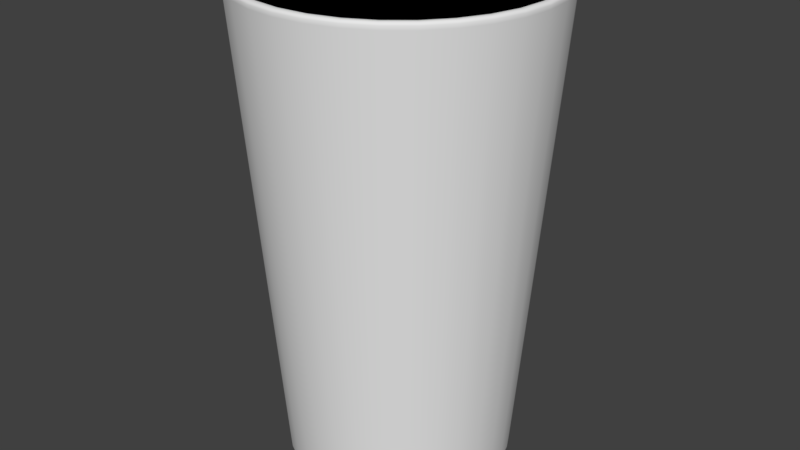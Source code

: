# Source: TallGlass.blend  (saved by Blender 2.79.0; exported with 4.5.12 LTS)
import bpy
from mathutils import Matrix  # noqa: F401  (used for matrix-valued properties, if any)

bpy.ops.wm.read_factory_settings(use_empty=True)
scene = bpy.context.scene
scene.name = 'Scene'

# ---- collections
col_collection_1 = bpy.data.collections.new('Collection 1'); scene.collection.children.link(col_collection_1)

# ---- materials (node trees are filled in below, after node groups)
mat_material = bpy.data.materials.new('Material')
mat_material.alpha_threshold = 0.0
mat_material.use_transparent_shadow = False
mat_material.roughness = 0.5
mat_material.line_color = (0.0, 0.0, 0.0, 1.0)
mat_mi_liquid = bpy.data.materials.new('MI_Liquid')
mat_mi_liquid.alpha_threshold = 0.0
mat_mi_liquid.use_transparent_shadow = False
mat_mi_liquid.diffuse_color = (0.533, 0.9149, 1.0, 1.0)
mat_mi_liquid.roughness = 0.5

# ---- material node trees

# ---- world
world_world = bpy.data.worlds.new('World'); scene.world = world_world
world_world.color = (0.05088, 0.05088, 0.05088)
world_world.use_sun_shadow = False
world_world.sun_shadow_jitter_overblur = 0.0
world_world.cycles.sampling_method = 'MANUAL'

# ---- meshes
me_cylinder_002 = bpy.data.meshes.new('Cylinder.002')
me_cylinder_002.from_pydata([(4.191, 0.8337, 14.38), (-3.022, -3.022, 14.38), (-2.953e-09, 4.274, 14.38), (3.948, 1.635, 14.38), (-2.374, -3.553, 14.38), (-0.8337, 4.191, 14.38), (3.553, 2.374, 14.38), (-1.635, -3.948, 14.38), (3.022, 3.022, 14.38), (-0.8337, -4.191, 14.38), (-1.635, 3.948, 14.38), (2.374, 3.553, 14.38), (-1.395e-06, -4.274, 14.38), (-2.374, 3.553, 14.38), (1.635, 3.948, 14.38), (0.8337, -4.191, 14.38), (-3.022, 3.022, 14.38), (0.8337, 4.191, 14.38), (1.635, -3.948, 14.38), (-3.553, 2.374, 14.38), (2.374, -3.553, 14.38), (-3.948, 1.635, 14.38), (3.022, -3.022, 14.38), (-4.191, 0.8337, 14.38), (3.553, -2.374, 14.38), (-4.274, 4.127e-06, 14.38), (3.948, -1.635, 14.38), (-4.191, -0.8337, 14.38), (4.191, -0.8337, 14.38), (-3.948, -1.635, 14.38), (4.274, 3.226e-07, 14.38), (-3.553, -2.374, 14.38), (0.0, 0.0, 14.38)], [], [(8, 11, 32), (22, 24, 32), (9, 12, 32), (23, 25, 32), (10, 13, 32), (24, 26, 32), (11, 14, 32), (25, 27, 32), (12, 15, 32), (26, 28, 32), (13, 16, 32), (0, 3, 32), (27, 29, 32), (14, 17, 32), (1, 4, 32), (28, 30, 32), (15, 18, 32), (2, 5, 32), (29, 31, 32), (16, 19, 32), (3, 6, 32), (30, 0, 32), (17, 2, 32), (4, 7, 32), (31, 1, 32), (18, 20, 32), (6, 8, 32), (19, 21, 32), (7, 9, 32), (20, 22, 32), (5, 10, 32), (21, 23, 32)])
me_cylinder_002.polygons.foreach_set('use_smooth', [True] * 32)
me_cylinder_002.materials.append(mat_material)
me_cylinder_002.use_remesh_preserve_volume = False
me_cylinder_002.use_remesh_preserve_attributes = False
me_cylinder_002.use_mirror_vertex_groups = False
me_cylinder_002.update()
me_cylinder_001 = bpy.data.meshes.new('Cylinder.001')
me_cylinder_001.from_pydata([(-2.805e-07, 3.087, 1.253), (-0.6022, 3.027, 1.253), (-1.181, 2.852, 1.253), (-1.715, 2.566, 1.253), (-2.183, 2.183, 1.253), (-2.566, 1.715, 1.253), (-2.852, 1.181, 1.253), (-3.027, 0.6022, 1.253), (-3.087, 2.98e-06, 1.253), (-3.027, -0.6022, 1.253), (-2.852, -1.181, 1.253), (-2.566, -1.715, 1.253), (-2.183, -2.183, 1.253), (-1.715, -2.566, 1.253), (-1.181, -2.852, 1.253), (-0.6022, -3.027, 1.253), (-1.286e-06, -3.087, 1.253), (0.6022, -3.027, 1.253), (1.181, -2.852, 1.253), (1.715, -2.566, 1.253), (2.183, -2.183, 1.253), (2.566, -1.715, 1.253), (2.852, -1.181, 1.253), (3.027, -0.6022, 1.253), (3.087, 2.33e-07, 1.253), (3.027, 0.6022, 1.253), (2.852, 1.181, 1.253), (2.566, 1.715, 1.253), (2.183, 2.183, 1.253), (1.715, 2.566, 1.253), (1.181, 2.852, 1.253), (0.6022, 3.027, 1.253), (3.25, 1.346, 4.331), (-2.706e-07, 2.905, 1.049), (-0.5666, 2.849, 1.049), (-1.112, 2.683, 1.049), (-1.614, 2.415, 1.049), (-2.054, 2.054, 1.049), (-2.415, 1.614, 1.049), (-2.683, 1.112, 1.049), (-2.849, 0.5666, 1.049), (-2.905, 2.805e-06, 1.049), (-2.849, -0.5666, 1.049), (-2.683, -1.112, 1.049), (-2.415, -1.614, 1.049), (-2.054, -2.054, 1.049), (-1.614, -2.415, 1.049), (-1.112, -2.683, 1.049), (-0.5666, -2.849, 1.049), (-1.217e-06, -2.905, 1.049), (0.5666, -2.849, 1.049), (1.112, -2.683, 1.049), (1.614, -2.415, 1.049), (2.054, -2.054, 1.049), (2.415, -1.614, 1.049), (2.683, -1.112, 1.049), (2.849, -0.5666, 1.049), (2.905, 2.193e-07, 1.049), (2.849, 0.5666, 1.049), (2.683, 1.112, 1.049), (2.415, 1.614, 1.049), (2.054, 2.054, 1.049), (1.614, 2.415, 1.049), (1.112, 2.683, 1.049), (0.5666, 2.849, 1.049), (3.45, 0.6862, 4.331), (-1.954, -2.925, 4.331), (-2.487, -2.487, 4.331), (-0.6862, 3.45, 4.331), (-2.188e-07, 3.517, 4.331), (2.925, 1.954, 4.331), (-1.346, -3.25, 4.331), (2.487, 2.487, 4.331), (-0.6862, -3.45, 4.331), (-1.346, 3.25, 4.331), (1.954, 2.925, 4.331), (-1.365e-06, -3.517, 4.331), (-1.954, 2.925, 4.331), (1.346, 3.25, 4.331), (0.6862, -3.45, 4.331), (-2.487, 2.487, 4.331), (0.6862, 3.45, 4.331), (1.346, -3.25, 4.331), (-2.925, 1.954, 4.331), (1.954, -2.925, 4.331), (-3.25, 1.346, 4.331), (2.487, -2.487, 4.331), (-3.45, 0.6862, 4.331), (2.925, -1.954, 4.331), (-3.517, 3.396e-06, 4.331), (3.25, -1.346, 4.331), (-3.45, -0.6862, 4.331), (3.45, -0.6862, 4.331), (-3.25, -1.346, 4.331), (3.517, 2.655e-07, 4.331), (-2.925, -1.954, 4.331), (4.191, 0.8337, 14.38), (-3.022, -3.022, 14.38), (-2.953e-09, 4.274, 14.38), (3.948, 1.635, 14.38), (-2.374, -3.553, 14.38), (-0.8337, 4.191, 14.38), (3.553, 2.374, 14.38), (-1.635, -3.948, 14.38), (3.022, 3.022, 14.38), (-0.8337, -4.191, 14.38), (-1.635, 3.948, 14.38), (2.374, 3.553, 14.38), (-1.395e-06, -4.274, 14.38), (-2.374, 3.553, 14.38), (1.635, 3.948, 14.38), (0.8337, -4.191, 14.38), (-3.022, 3.022, 14.38), (0.8337, 4.191, 14.38), (1.635, -3.948, 14.38), (-3.553, 2.374, 14.38), (2.374, -3.553, 14.38), (-3.948, 1.635, 14.38), (3.022, -3.022, 14.38), (-4.191, 0.8337, 14.38), (3.553, -2.374, 14.38), (-4.274, 4.127e-06, 14.38), (3.948, -1.635, 14.38), (-4.191, -0.8337, 14.38), (4.191, -0.8337, 14.38), (-3.948, -1.635, 14.38), (4.274, 3.226e-07, 14.38), (-3.553, -2.374, 14.38), (3.941, 1.632, 14.29), (-2.37, -3.547, 14.29), (-0.8322, 4.184, 14.29), (3.547, 2.37, 14.29), (-1.632, -3.941, 14.29), (3.016, 3.016, 14.29), (-0.8322, -4.184, 14.29), (-1.632, 3.941, 14.29), (2.37, 3.547, 14.29), (-1.395e-06, -4.266, 14.29), (-2.37, 3.547, 14.29), (1.632, 3.941, 14.29), (0.8322, -4.184, 14.29), (-3.016, 3.016, 14.29), (0.8322, 4.184, 14.29), (1.632, -3.941, 14.29), (-3.547, 2.37, 14.29), (2.37, -3.547, 14.29), (-3.941, 1.632, 14.29), (3.016, -3.016, 14.29), (-4.184, 0.8322, 14.29), (3.547, -2.37, 14.29), (-4.266, 4.119e-06, 14.29), (3.941, -1.632, 14.29), (-4.184, -0.8322, 14.29), (4.184, -0.8322, 14.29), (-3.941, -1.632, 14.29), (4.266, 3.221e-07, 14.29), (-3.547, -2.37, 14.29), (4.184, 0.8322, 14.29), (-3.016, -3.016, 14.29), (-4.929e-09, 4.266, 14.29), (2.865, 1.187, 1.376), (-1.723, -2.578, 1.376), (-0.6049, 3.041, 1.376), (2.578, 1.723, 1.376), (-1.187, -2.865, 1.376), (2.193, 2.193, 1.376), (-0.6049, -3.041, 1.376), (-1.187, 2.865, 1.376), (1.723, 2.578, 1.376), (-1.288e-06, -3.101, 1.376), (-1.723, 2.578, 1.376), (1.187, 2.865, 1.376), (0.6049, -3.041, 1.376), (-2.193, 2.193, 1.376), (0.6049, 3.041, 1.376), (1.187, -2.865, 1.376), (-2.578, 1.723, 1.376), (1.723, -2.578, 1.376), (-2.865, 1.187, 1.376), (2.193, -2.193, 1.376), (-3.041, 0.6049, 1.376), (2.578, -1.723, 1.376), (-3.101, 2.994e-06, 1.376), (2.865, -1.187, 1.376), (-3.041, -0.6049, 1.376), (3.041, -0.6049, 1.376), (-2.865, -1.187, 1.376), (3.101, 2.341e-07, 1.376), (-2.578, -1.723, 1.376), (3.041, 0.6049, 1.376), (-2.193, -2.193, 1.376), (-2.78e-07, 3.101, 1.376), (-2.692e-07, 2.773, 1.045), (-0.5409, 2.719, 1.045), (-1.061, 2.562, 1.045), (-1.54, 2.305, 1.045), (-1.961, 1.961, 1.045), (-2.305, 1.54, 1.045), (-2.562, 1.061, 1.045), (-2.719, 0.5409, 1.045), (-2.773, 2.677e-06, 1.045), (-2.719, -0.5409, 1.045), (-2.562, -1.061, 1.045), (-2.305, -1.54, 1.045), (-1.961, -1.961, 1.045), (-1.54, -2.305, 1.045), (-1.061, -2.562, 1.045), (-0.5409, -2.719, 1.045), (-1.173e-06, -2.773, 1.045), (0.5409, -2.719, 1.045), (1.061, -2.562, 1.045), (1.54, -2.305, 1.045), (1.961, -1.961, 1.045), (2.305, -1.54, 1.045), (2.562, -1.061, 1.045), (2.719, -0.5409, 1.045), (2.773, 2.093e-07, 1.045), (2.719, 0.5409, 1.045), (2.562, 1.061, 1.045), (2.305, 1.54, 1.045), (1.961, 1.961, 1.045), (1.54, 2.305, 1.045), (1.061, 2.562, 1.045), (0.5409, 2.719, 1.045), (-2.02e-07, 0.0, 0.8593), (0.0, 0.0, 14.38)], [], [(189, 25, 26, 160), (8, 41, 42, 9), (190, 12, 13, 161), (191, 0, 1, 162), (160, 26, 27, 163), (161, 13, 14, 164), (163, 27, 28, 165), (164, 14, 15, 166), (162, 1, 2, 167), (165, 28, 29, 168), (166, 15, 16, 169), (167, 2, 3, 170), (168, 29, 30, 171), (169, 16, 17, 172), (170, 3, 4, 173), (171, 30, 31, 174), (172, 17, 18, 175), (173, 4, 5, 176), (174, 31, 0, 191), (175, 18, 19, 177), (176, 5, 6, 178), (177, 19, 20, 179), (178, 6, 7, 180), (179, 20, 21, 181), (180, 7, 8, 182), (181, 21, 22, 183), (182, 8, 9, 184), (183, 22, 23, 185), (184, 9, 10, 186), (185, 23, 24, 187), (186, 10, 11, 188), (187, 24, 25, 189), (188, 11, 12, 190), (21, 54, 55, 22), (7, 40, 41, 8), (20, 53, 54, 21), (6, 39, 40, 7), (19, 52, 53, 20), (5, 38, 39, 6), (18, 51, 52, 19), (31, 64, 33, 0), (4, 37, 38, 5), (17, 50, 51, 18), (30, 63, 64, 31), (3, 36, 37, 4), (16, 49, 50, 17), (29, 62, 63, 30), (2, 35, 36, 3), (15, 48, 49, 16), (28, 61, 62, 29), (1, 34, 35, 2), (14, 47, 48, 15), (27, 60, 61, 28), (0, 33, 34, 1), (13, 46, 47, 14), (26, 59, 60, 27), (12, 45, 46, 13), (25, 58, 59, 26), (11, 44, 45, 12), (24, 57, 58, 25), (10, 43, 44, 11), (23, 56, 57, 24), (9, 42, 43, 10), (22, 55, 56, 23), (45, 204, 205, 46), (58, 217, 218, 59), (44, 203, 204, 45), (57, 216, 217, 58), (43, 202, 203, 44), (56, 215, 216, 57), (42, 201, 202, 43), (55, 214, 215, 56), (41, 200, 201, 42), (54, 213, 214, 55), (40, 199, 200, 41), (53, 212, 213, 54), (39, 198, 199, 40), (52, 211, 212, 53), (38, 197, 198, 39), (51, 210, 211, 52), (64, 223, 192, 33), (37, 196, 197, 38), (50, 209, 210, 51), (63, 222, 223, 64), (36, 195, 196, 37), (49, 208, 209, 50), (62, 221, 222, 63), (35, 194, 195, 36), (48, 207, 208, 49), (61, 220, 221, 62), (34, 193, 194, 35), (47, 206, 207, 48), (60, 219, 220, 61), (33, 192, 193, 34), (46, 205, 206, 47), (59, 218, 219, 60), (156, 95, 67, 158), (155, 94, 65, 157), (154, 93, 95, 156), (153, 92, 94, 155), (152, 91, 93, 154), (151, 90, 92, 153), (150, 89, 91, 152), (149, 88, 90, 151), (148, 87, 89, 150), (147, 86, 88, 149), (146, 85, 87, 148), (145, 84, 86, 147), (144, 83, 85, 146), (143, 82, 84, 145), (142, 81, 69, 159), (141, 80, 83, 144), (140, 79, 82, 143), (139, 78, 81, 142), (138, 77, 80, 141), (137, 76, 79, 140), (136, 75, 78, 139), (135, 74, 77, 138), (134, 73, 76, 137), (133, 72, 75, 136), (130, 68, 74, 135), (132, 71, 73, 134), (131, 70, 72, 133), (129, 66, 71, 132), (128, 32, 70, 131), (159, 69, 68, 130), (158, 67, 66, 129), (157, 65, 32, 128), (96, 157, 128, 99), (97, 158, 129, 100), (98, 159, 130, 101), (99, 128, 131, 102), (100, 129, 132, 103), (102, 131, 133, 104), (103, 132, 134, 105), (101, 130, 135, 106), (104, 133, 136, 107), (105, 134, 137, 108), (106, 135, 138, 109), (107, 136, 139, 110), (108, 137, 140, 111), (109, 138, 141, 112), (110, 139, 142, 113), (111, 140, 143, 114), (112, 141, 144, 115), (113, 142, 159, 98), (114, 143, 145, 116), (115, 144, 146, 117), (116, 145, 147, 118), (117, 146, 148, 119), (118, 147, 149, 120), (119, 148, 150, 121), (120, 149, 151, 122), (121, 150, 152, 123), (122, 151, 153, 124), (123, 152, 154, 125), (124, 153, 155, 126), (125, 154, 156, 127), (126, 155, 157, 96), (127, 156, 158, 97), (95, 188, 190, 67), (94, 187, 189, 65), (93, 186, 188, 95), (92, 185, 187, 94), (91, 184, 186, 93), (90, 183, 185, 92), (89, 182, 184, 91), (88, 181, 183, 90), (87, 180, 182, 89), (86, 179, 181, 88), (85, 178, 180, 87), (84, 177, 179, 86), (83, 176, 178, 85), (82, 175, 177, 84), (81, 174, 191, 69), (80, 173, 176, 83), (79, 172, 175, 82), (78, 171, 174, 81), (77, 170, 173, 80), (76, 169, 172, 79), (75, 168, 171, 78), (74, 167, 170, 77), (73, 166, 169, 76), (72, 165, 168, 75), (68, 162, 167, 74), (71, 164, 166, 73), (70, 163, 165, 72), (66, 161, 164, 71), (32, 160, 163, 70), (69, 191, 162, 68), (67, 190, 161, 66), (65, 189, 160, 32), (202, 224, 203), (216, 224, 217), (203, 224, 204), (217, 224, 218), (204, 224, 205), (218, 224, 219), (205, 224, 206), (192, 224, 193), (219, 224, 220), (206, 224, 207), (193, 224, 194), (220, 224, 221), (207, 224, 208), (194, 224, 195), (221, 224, 222), (208, 224, 209), (195, 224, 196), (222, 224, 223), (209, 224, 210), (196, 224, 197), (223, 224, 192), (210, 224, 211), (197, 224, 198), (211, 224, 212), (198, 224, 199), (212, 224, 213), (199, 224, 200), (213, 224, 214), (200, 224, 201), (214, 224, 215), (201, 224, 202), (215, 224, 216), (104, 107, 225), (118, 120, 225), (105, 108, 225), (119, 121, 225), (106, 109, 225), (120, 122, 225), (107, 110, 225), (121, 123, 225), (108, 111, 225), (122, 124, 225), (109, 112, 225), (96, 99, 225), (123, 125, 225), (110, 113, 225), (97, 100, 225), (124, 126, 225), (111, 114, 225), (98, 101, 225), (125, 127, 225), (112, 115, 225), (99, 102, 225), (126, 96, 225), (113, 98, 225), (100, 103, 225), (127, 97, 225), (114, 116, 225), (102, 104, 225), (115, 117, 225), (103, 105, 225), (116, 118, 225), (101, 106, 225), (117, 119, 225)])
me_cylinder_001.polygons.foreach_set('use_smooth', [True] * 256)
me_cylinder_001.materials.append(mat_mi_liquid)
me_cylinder_001.use_remesh_preserve_volume = False
me_cylinder_001.use_remesh_preserve_attributes = False
me_cylinder_001.use_mirror_vertex_groups = False
me_cylinder_001.update()
me_cylinder = bpy.data.meshes.new('Cylinder')
me_cylinder.from_pydata([(0.0, 3.228, 0.0), (0.0, 4.471, 14.4), (0.6298, 3.166, 0.0), (0.8723, 4.385, 14.4), (1.235, 2.982, 0.0), (1.711, 4.131, 14.4), (1.793, 2.684, 0.0), (2.484, 3.718, 14.4), (2.283, 2.283, 0.0), (3.162, 3.162, 14.4), (2.684, 1.793, 0.0), (3.718, 2.484, 14.4), (2.982, 1.235, 0.0), (4.131, 1.711, 14.4), (3.166, 0.6298, 0.0), (4.385, 0.8723, 14.4), (3.228, 2.437e-07, 0.0), (4.471, 3.376e-07, 14.4), (3.166, -0.6298, 0.0), (4.385, -0.8723, 14.4), (2.982, -1.235, 0.0), (4.131, -1.711, 14.4), (2.684, -1.793, 0.0), (3.718, -2.484, 14.4), (2.283, -2.283, 0.0), (3.162, -3.162, 14.4), (1.793, -2.684, 0.0), (2.484, -3.718, 14.4), (1.235, -2.982, 0.0), (1.711, -4.131, 14.4), (0.6298, -3.166, 0.0), (0.8723, -4.385, 14.4), (-1.052e-06, -3.228, 0.0), (-1.457e-06, -4.471, 14.4), (-0.6298, -3.166, 0.0), (-0.8723, -4.385, 14.4), (-1.235, -2.982, 0.0), (-1.711, -4.131, 14.4), (-1.793, -2.684, 0.0), (-2.484, -3.718, 14.4), (-2.283, -2.283, 0.0), (-3.162, -3.162, 14.4), (-2.684, -1.793, 0.0), (-3.718, -2.484, 14.4), (-2.982, -1.235, 0.0), (-4.131, -1.711, 14.4), (-3.166, -0.6298, 0.0), (-4.385, -0.8723, 14.4), (-3.228, 3.117e-06, 0.0), (-4.471, 4.318e-06, 14.4), (-3.166, 0.6298, 0.0), (-4.385, 0.8723, 14.4), (-2.982, 1.235, 0.0), (-4.131, 1.711, 14.4), (-2.684, 1.793, 0.0), (-3.718, 2.484, 14.4), (-2.283, 2.283, 0.0), (-3.162, 3.162, 14.4), (-1.793, 2.684, 0.0), (-2.484, 3.718, 14.4), (-1.235, 2.982, 0.0), (-1.711, 4.131, 14.4), (-0.6298, 3.166, 0.0), (-0.8723, 4.385, 14.4), (0.8421, 4.233, 14.4), (0.0, 0.0, 0.0), (0.0, 4.316, 14.4), (1.652, 3.988, 14.4), (2.398, 3.589, 14.4), (3.052, 3.052, 14.4), (3.589, 2.398, 14.4), (3.988, 1.652, 14.4), (4.233, 0.8421, 14.4), (4.316, 3.259e-07, 14.4), (4.233, -0.8421, 14.4), (3.988, -1.652, 14.4), (3.589, -2.398, 14.4), (3.052, -3.052, 14.4), (2.398, -3.589, 14.4), (1.652, -3.988, 14.4), (0.8421, -4.233, 14.4), (-1.406e-06, -4.316, 14.4), (-0.8421, -4.233, 14.4), (-1.652, -3.988, 14.4), (-2.398, -3.589, 14.4), (-3.052, -3.052, 14.4), (-3.589, -2.398, 14.4), (-3.988, -1.652, 14.4), (-4.233, -0.8421, 14.4), (-4.316, 4.168e-06, 14.4), (-4.233, 0.8421, 14.4), (-3.988, 1.652, 14.4), (-3.589, 2.398, 14.4), (-3.052, 3.052, 14.4), (-2.398, 3.589, 14.4), (-1.652, 3.988, 14.4), (-0.8421, 4.233, 14.4), (-2.805e-07, 3.087, 1.253), (-0.6022, 3.027, 1.253), (-1.181, 2.852, 1.253), (-1.715, 2.566, 1.253), (-2.183, 2.183, 1.253), (-2.566, 1.715, 1.253), (-2.852, 1.181, 1.253), (-3.027, 0.6022, 1.253), (-3.087, 2.98e-06, 1.253), (-3.027, -0.6022, 1.253), (-2.852, -1.181, 1.253), (-2.566, -1.715, 1.253), (-2.183, -2.183, 1.253), (-1.715, -2.566, 1.253), (-1.181, -2.852, 1.253), (-0.6022, -3.027, 1.253), (-1.286e-06, -3.087, 1.253), (0.6022, -3.027, 1.253), (1.181, -2.852, 1.253), (1.715, -2.566, 1.253), (2.183, -2.183, 1.253), (2.566, -1.715, 1.253), (2.852, -1.181, 1.253), (3.027, -0.6022, 1.253), (3.087, 2.33e-07, 1.253), (3.027, 0.6022, 1.253), (2.852, 1.181, 1.253), (2.566, 1.715, 1.253), (2.183, 2.183, 1.253), (1.715, 2.566, 1.253), (1.181, 2.852, 1.253), (0.6022, 3.027, 1.253), (3.25, 1.346, 4.331), (-2.706e-07, 2.905, 1.049), (-0.5666, 2.849, 1.049), (-1.112, 2.683, 1.049), (-1.614, 2.415, 1.049), (-2.054, 2.054, 1.049), (-2.415, 1.614, 1.049), (-2.683, 1.112, 1.049), (-2.849, 0.5666, 1.049), (-2.905, 2.805e-06, 1.049), (-2.849, -0.5666, 1.049), (-2.683, -1.112, 1.049), (-2.415, -1.614, 1.049), (-2.054, -2.054, 1.049), (-1.614, -2.415, 1.049), (-1.112, -2.683, 1.049), (-0.5666, -2.849, 1.049), (-1.217e-06, -2.905, 1.049), (0.5666, -2.849, 1.049), (1.112, -2.683, 1.049), (1.614, -2.415, 1.049), (2.054, -2.054, 1.049), (2.415, -1.614, 1.049), (2.683, -1.112, 1.049), (2.849, -0.5666, 1.049), (2.905, 2.193e-07, 1.049), (2.849, 0.5666, 1.049), (2.683, 1.112, 1.049), (2.415, 1.614, 1.049), (2.054, 2.054, 1.049), (1.614, 2.415, 1.049), (1.112, 2.683, 1.049), (0.5666, 2.849, 1.049), (3.45, 0.6862, 4.331), (-1.954, -2.925, 4.331), (-2.487, -2.487, 4.331), (-0.6862, 3.45, 4.331), (-2.188e-07, 3.517, 4.331), (2.925, 1.954, 4.331), (-1.346, -3.25, 4.331), (2.487, 2.487, 4.331), (-0.6862, -3.45, 4.331), (-1.346, 3.25, 4.331), (1.954, 2.925, 4.331), (-1.365e-06, -3.517, 4.331), (-1.954, 2.925, 4.331), (1.346, 3.25, 4.331), (0.6862, -3.45, 4.331), (-2.487, 2.487, 4.331), (0.6862, 3.45, 4.331), (1.346, -3.25, 4.331), (-2.925, 1.954, 4.331), (1.954, -2.925, 4.331), (-3.25, 1.346, 4.331), (2.487, -2.487, 4.331), (-3.45, 0.6862, 4.331), (2.925, -1.954, 4.331), (-3.517, 3.396e-06, 4.331), (3.25, -1.346, 4.331), (-3.45, -0.6862, 4.331), (3.45, -0.6862, 4.331), (-3.25, -1.346, 4.331), (3.517, 2.655e-07, 4.331), (-2.925, -1.954, 4.331), (0.0, 4.508, 14.33), (0.8794, 4.421, 14.33), (1.725, 4.164, 14.33), (2.504, 3.748, 14.33), (3.187, 3.187, 14.33), (3.748, 2.504, 14.33), (4.164, 1.725, 14.33), (4.421, 0.8794, 14.33), (4.508, 3.403e-07, 14.33), (4.421, -0.8794, 14.33), (4.164, -1.725, 14.33), (3.748, -2.504, 14.33), (3.187, -3.187, 14.33), (2.504, -3.748, 14.33), (1.725, -4.164, 14.33), (0.8794, -4.421, 14.33), (-1.469e-06, -4.508, 14.33), (-0.8794, -4.421, 14.33), (-1.725, -4.164, 14.33), (-2.504, -3.748, 14.33), (-3.187, -3.187, 14.33), (-3.748, -2.504, 14.33), (-4.164, -1.725, 14.33), (-4.421, -0.8794, 14.33), (-4.508, 4.352e-06, 14.33), (-4.421, 0.8794, 14.33), (-4.164, 1.725, 14.33), (-3.748, 2.504, 14.33), (-3.187, 3.187, 14.33), (-2.504, 3.748, 14.33), (-1.725, 4.164, 14.33), (-0.8794, 4.421, 14.33), (4.191, 0.8337, 14.38), (-3.022, -3.022, 14.38), (-2.953e-09, 4.274, 14.38), (3.948, 1.635, 14.38), (-2.374, -3.553, 14.38), (-0.8337, 4.191, 14.38), (3.553, 2.374, 14.38), (-1.635, -3.948, 14.38), (3.022, 3.022, 14.38), (-0.8337, -4.191, 14.38), (-1.635, 3.948, 14.38), (2.374, 3.553, 14.38), (-1.395e-06, -4.274, 14.38), (-2.374, 3.553, 14.38), (1.635, 3.948, 14.38), (0.8337, -4.191, 14.38), (-3.022, 3.022, 14.38), (0.8337, 4.191, 14.38), (1.635, -3.948, 14.38), (-3.553, 2.374, 14.38), (2.374, -3.553, 14.38), (-3.948, 1.635, 14.38), (3.022, -3.022, 14.38), (-4.191, 0.8337, 14.38), (3.553, -2.374, 14.38), (-4.274, 4.127e-06, 14.38), (3.948, -1.635, 14.38), (-4.191, -0.8337, 14.38), (4.191, -0.8337, 14.38), (-3.948, -1.635, 14.38), (4.274, 3.226e-07, 14.38), (-3.553, -2.374, 14.38), (0.8776, 4.412, 14.22), (1.721, 4.156, 14.22), (2.499, 3.74, 14.22), (3.181, 3.181, 14.22), (3.74, 2.499, 14.22), (4.156, 1.721, 14.22), (4.412, 0.8776, 14.22), (4.498, 3.396e-07, 14.22), (4.412, -0.8776, 14.22), (4.156, -1.721, 14.22), (3.74, -2.499, 14.22), (3.181, -3.181, 14.22), (2.499, -3.74, 14.22), (1.721, -4.156, 14.22), (0.8776, -4.412, 14.22), (-1.466e-06, -4.498, 14.22), (-0.8776, -4.412, 14.22), (-1.721, -4.156, 14.22), (-2.499, -3.74, 14.22), (-3.181, -3.181, 14.22), (-3.74, -2.499, 14.22), (-4.156, -1.721, 14.22), (-4.412, -0.8776, 14.22), (-4.498, 4.343e-06, 14.22), (-4.412, 0.8776, 14.22), (-4.156, 1.721, 14.22), (-3.74, 2.499, 14.22), (-3.181, 3.181, 14.22), (-2.499, 3.74, 14.22), (-1.721, 4.156, 14.22), (-0.8776, 4.412, 14.22), (0.0, 4.498, 14.22), (3.941, 1.632, 14.29), (-2.37, -3.547, 14.29), (-0.8322, 4.184, 14.29), (3.547, 2.37, 14.29), (-1.632, -3.941, 14.29), (3.016, 3.016, 14.29), (-0.8322, -4.184, 14.29), (-1.632, 3.941, 14.29), (2.37, 3.547, 14.29), (-1.395e-06, -4.266, 14.29), (-2.37, 3.547, 14.29), (1.632, 3.941, 14.29), (0.8322, -4.184, 14.29), (-3.016, 3.016, 14.29), (0.8322, 4.184, 14.29), (1.632, -3.941, 14.29), (-3.547, 2.37, 14.29), (2.37, -3.547, 14.29), (-3.941, 1.632, 14.29), (3.016, -3.016, 14.29), (-4.184, 0.8322, 14.29), (3.547, -2.37, 14.29), (-4.266, 4.119e-06, 14.29), (3.941, -1.632, 14.29), (-4.184, -0.8322, 14.29), (4.184, -0.8322, 14.29), (-3.941, -1.632, 14.29), (4.266, 3.221e-07, 14.29), (-3.547, -2.37, 14.29), (4.184, 0.8322, 14.29), (-3.016, -3.016, 14.29), (-4.929e-09, 4.266, 14.29), (0.6577, 3.306, 0.1331), (1.29, 3.115, 0.1331), (1.873, 2.803, 0.1331), (2.384, 2.384, 0.1331), (2.803, 1.873, 0.1331), (3.115, 1.29, 0.1331), (3.306, 0.6577, 0.1331), (3.371, 2.545e-07, 0.1331), (3.306, -0.6577, 0.1331), (3.115, -1.29, 0.1331), (2.803, -1.873, 0.1331), (2.384, -2.384, 0.1331), (1.873, -2.803, 0.1331), (1.29, -3.115, 0.1331), (0.6577, -3.306, 0.1331), (-1.098e-06, -3.371, 0.1331), (-0.6577, -3.306, 0.1331), (-1.29, -3.115, 0.1331), (-1.873, -2.803, 0.1331), (-2.384, -2.384, 0.1331), (-2.803, -1.873, 0.1331), (-3.115, -1.29, 0.1331), (-3.306, -0.6577, 0.1331), (-3.371, 3.255e-06, 0.1331), (-3.306, 0.6577, 0.1331), (-3.115, 1.29, 0.1331), (-2.803, 1.873, 0.1331), (-2.384, 2.384, 0.1331), (-1.873, 2.803, 0.1331), (-1.29, 3.115, 0.1331), (-0.6577, 3.306, 0.1331), (0.0, 3.371, 0.1331), (0.0, 3.379, 0.2248), (0.6591, 3.314, 0.2248), (1.293, 3.121, 0.2248), (1.877, 2.809, 0.2248), (2.389, 2.389, 0.2248), (2.809, 1.877, 0.2248), (3.121, 1.293, 0.2248), (3.314, 0.6591, 0.2248), (3.379, 2.551e-07, 0.2248), (3.314, -0.6591, 0.2248), (3.121, -1.293, 0.2248), (2.809, -1.877, 0.2248), (2.389, -2.389, 0.2248), (1.877, -2.809, 0.2248), (1.293, -3.121, 0.2248), (0.6591, -3.314, 0.2248), (-1.101e-06, -3.379, 0.2248), (-0.6591, -3.314, 0.2248), (-1.293, -3.121, 0.2248), (-1.877, -2.809, 0.2248), (-2.389, -2.389, 0.2248), (-2.809, -1.877, 0.2248), (-3.121, -1.293, 0.2248), (-3.314, -0.6591, 0.2248), (-3.379, 3.262e-06, 0.2248), (-3.314, 0.6591, 0.2248), (-3.121, 1.293, 0.2248), (-2.809, 1.877, 0.2248), (-2.389, 2.389, 0.2248), (-1.877, 2.809, 0.2248), (-1.293, 3.121, 0.2248), (-0.6591, 3.314, 0.2248), (2.865, 1.187, 1.376), (-1.723, -2.578, 1.376), (-0.6049, 3.041, 1.376), (2.578, 1.723, 1.376), (-1.187, -2.865, 1.376), (2.193, 2.193, 1.376), (-0.6049, -3.041, 1.376), (-1.187, 2.865, 1.376), (1.723, 2.578, 1.376), (-1.288e-06, -3.101, 1.376), (-1.723, 2.578, 1.376), (1.187, 2.865, 1.376), (0.6049, -3.041, 1.376), (-2.193, 2.193, 1.376), (0.6049, 3.041, 1.376), (1.187, -2.865, 1.376), (-2.578, 1.723, 1.376), (1.723, -2.578, 1.376), (-2.865, 1.187, 1.376), (2.193, -2.193, 1.376), (-3.041, 0.6049, 1.376), (2.578, -1.723, 1.376), (-3.101, 2.994e-06, 1.376), (2.865, -1.187, 1.376), (-3.041, -0.6049, 1.376), (3.041, -0.6049, 1.376), (-2.865, -1.187, 1.376), (3.101, 2.341e-07, 1.376), (-2.578, -1.723, 1.376), (3.041, 0.6049, 1.376), (-2.193, -2.193, 1.376), (-2.78e-07, 3.101, 1.376), (-2.692e-07, 2.773, 1.045), (-0.5409, 2.719, 1.045), (-1.061, 2.562, 1.045), (-1.54, 2.305, 1.045), (-1.961, 1.961, 1.045), (-2.305, 1.54, 1.045), (-2.562, 1.061, 1.045), (-2.719, 0.5409, 1.045), (-2.773, 2.677e-06, 1.045), (-2.719, -0.5409, 1.045), (-2.562, -1.061, 1.045), (-2.305, -1.54, 1.045), (-1.961, -1.961, 1.045), (-1.54, -2.305, 1.045), (-1.061, -2.562, 1.045), (-0.5409, -2.719, 1.045), (-1.173e-06, -2.773, 1.045), (0.5409, -2.719, 1.045), (1.061, -2.562, 1.045), (1.54, -2.305, 1.045), (1.961, -1.961, 1.045), (2.305, -1.54, 1.045), (2.562, -1.061, 1.045), (2.719, -0.5409, 1.045), (2.773, 2.093e-07, 1.045), (2.719, 0.5409, 1.045), (2.562, 1.061, 1.045), (2.305, 1.54, 1.045), (1.961, 1.961, 1.045), (1.54, 2.305, 1.045), (1.061, 2.562, 1.045), (0.5409, 2.719, 1.045), (-2.02e-07, 0.0, 0.8593)], [], [(193, 1, 3, 194), (194, 3, 5, 195), (195, 5, 7, 196), (196, 7, 9, 197), (197, 9, 11, 198), (198, 11, 13, 199), (199, 13, 15, 200), (200, 15, 17, 201), (201, 17, 19, 202), (202, 19, 21, 203), (203, 21, 23, 204), (204, 23, 25, 205), (205, 25, 27, 206), (206, 27, 29, 207), (207, 29, 31, 208), (208, 31, 33, 209), (209, 33, 35, 210), (210, 35, 37, 211), (211, 37, 39, 212), (212, 39, 41, 213), (213, 41, 43, 214), (214, 43, 45, 215), (215, 45, 47, 216), (216, 47, 49, 217), (217, 49, 51, 218), (218, 51, 53, 219), (219, 53, 55, 220), (220, 55, 57, 221), (221, 57, 59, 222), (222, 59, 61, 223), (7, 5, 67, 68), (223, 61, 63, 224), (224, 63, 1, 193), (18, 20, 65), (44, 46, 65), (55, 53, 91, 92), (29, 27, 78, 79), (33, 31, 80, 81), (15, 13, 71, 72), (59, 57, 93, 94), (41, 39, 84, 85), (23, 21, 75, 76), (19, 17, 73, 74), (51, 49, 89, 90), (9, 7, 68, 69), (35, 33, 81, 82), (61, 59, 94, 95), (25, 23, 76, 77), (5, 3, 64, 67), (49, 47, 88, 89), (31, 29, 79, 80), (47, 45, 87, 88), (414, 385, 123, 122), (1, 63, 96, 66), (3, 1, 66, 64), (13, 11, 70, 71), (57, 55, 92, 93), (39, 37, 83, 84), (21, 19, 74, 75), (11, 9, 69, 70), (45, 43, 86, 87), (63, 61, 95, 96), (27, 25, 77, 78), (53, 51, 90, 91), (17, 15, 72, 73), (43, 41, 85, 86), (26, 28, 65), (8, 10, 65), (52, 54, 65), (34, 36, 65), (16, 18, 65), (60, 62, 65), (42, 44, 65), (24, 26, 65), (6, 8, 65), (50, 52, 65), (32, 34, 65), (14, 16, 65), (58, 60, 65), (40, 42, 65), (22, 24, 65), (4, 6, 65), (48, 50, 65), (30, 32, 65), (12, 14, 65), (56, 58, 65), (38, 40, 65), (20, 22, 65), (2, 4, 65), (46, 48, 65), (28, 30, 65), (10, 12, 65), (54, 56, 65), (36, 38, 65), (0, 2, 65), (62, 0, 65), (37, 35, 82, 83), (105, 106, 139, 138), (415, 386, 110, 109), (416, 387, 98, 97), (385, 388, 124, 123), (386, 389, 111, 110), (388, 390, 125, 124), (389, 391, 112, 111), (387, 392, 99, 98), (390, 393, 126, 125), (391, 394, 113, 112), (392, 395, 100, 99), (393, 396, 127, 126), (394, 397, 114, 113), (395, 398, 101, 100), (396, 399, 128, 127), (397, 400, 115, 114), (398, 401, 102, 101), (399, 416, 97, 128), (400, 402, 116, 115), (401, 403, 103, 102), (402, 404, 117, 116), (403, 405, 104, 103), (404, 406, 118, 117), (405, 407, 105, 104), (406, 408, 119, 118), (407, 409, 106, 105), (408, 410, 120, 119), (409, 411, 107, 106), (410, 412, 121, 120), (411, 413, 108, 107), (412, 414, 122, 121), (413, 415, 109, 108), (118, 119, 152, 151), (104, 105, 138, 137), (117, 118, 151, 150), (103, 104, 137, 136), (116, 117, 150, 149), (102, 103, 136, 135), (115, 116, 149, 148), (128, 97, 130, 161), (101, 102, 135, 134), (114, 115, 148, 147), (127, 128, 161, 160), (100, 101, 134, 133), (113, 114, 147, 146), (126, 127, 160, 159), (99, 100, 133, 132), (112, 113, 146, 145), (125, 126, 159, 158), (98, 99, 132, 131), (111, 112, 145, 144), (124, 125, 158, 157), (97, 98, 131, 130), (110, 111, 144, 143), (123, 124, 157, 156), (109, 110, 143, 142), (122, 123, 156, 155), (108, 109, 142, 141), (121, 122, 155, 154), (107, 108, 141, 140), (120, 121, 154, 153), (106, 107, 140, 139), (119, 120, 153, 152), (142, 143, 430, 429), (155, 156, 443, 442), (141, 142, 429, 428), (154, 155, 442, 441), (140, 141, 428, 427), (153, 154, 441, 440), (139, 140, 427, 426), (152, 153, 440, 439), (138, 139, 426, 425), (151, 152, 439, 438), (137, 138, 425, 424), (150, 151, 438, 437), (136, 137, 424, 423), (149, 150, 437, 436), (135, 136, 423, 422), (148, 149, 436, 435), (161, 130, 417, 448), (134, 135, 422, 421), (147, 148, 435, 434), (160, 161, 448, 447), (133, 134, 421, 420), (146, 147, 434, 433), (159, 160, 447, 446), (132, 133, 420, 419), (145, 146, 433, 432), (158, 159, 446, 445), (131, 132, 419, 418), (144, 145, 432, 431), (157, 158, 445, 444), (130, 131, 418, 417), (143, 144, 431, 430), (156, 157, 444, 443), (317, 319, 164, 192), (316, 318, 162, 191), (315, 317, 192, 190), (314, 316, 191, 189), (313, 315, 190, 188), (312, 314, 189, 187), (311, 313, 188, 186), (310, 312, 187, 185), (309, 311, 186, 184), (308, 310, 185, 183), (307, 309, 184, 182), (306, 308, 183, 181), (305, 307, 182, 180), (304, 306, 181, 179), (303, 320, 166, 178), (302, 305, 180, 177), (301, 304, 179, 176), (300, 303, 178, 175), (299, 302, 177, 174), (298, 301, 176, 173), (297, 300, 175, 172), (296, 299, 174, 171), (295, 298, 173, 170), (294, 297, 172, 169), (291, 296, 171, 165), (293, 295, 170, 168), (292, 294, 169, 167), (290, 293, 168, 163), (289, 292, 167, 129), (320, 291, 165, 166), (319, 290, 163, 164), (318, 289, 129, 162), (287, 224, 193, 288), (286, 223, 224, 287), (285, 222, 223, 286), (284, 221, 222, 285), (283, 220, 221, 284), (282, 219, 220, 283), (281, 218, 219, 282), (280, 217, 218, 281), (279, 216, 217, 280), (278, 215, 216, 279), (277, 214, 215, 278), (276, 213, 214, 277), (275, 212, 213, 276), (274, 211, 212, 275), (273, 210, 211, 274), (272, 209, 210, 273), (271, 208, 209, 272), (270, 207, 208, 271), (269, 206, 207, 270), (268, 205, 206, 269), (267, 204, 205, 268), (266, 203, 204, 267), (265, 202, 203, 266), (264, 201, 202, 265), (263, 200, 201, 264), (262, 199, 200, 263), (261, 198, 199, 262), (260, 197, 198, 261), (259, 196, 197, 260), (258, 195, 196, 259), (257, 194, 195, 258), (288, 193, 194, 257), (72, 71, 228, 225), (85, 84, 229, 226), (66, 96, 230, 227), (71, 70, 231, 228), (84, 83, 232, 229), (70, 69, 233, 231), (83, 82, 234, 232), (96, 95, 235, 230), (69, 68, 236, 233), (82, 81, 237, 234), (95, 94, 238, 235), (68, 67, 239, 236), (81, 80, 240, 237), (94, 93, 241, 238), (67, 64, 242, 239), (80, 79, 243, 240), (93, 92, 244, 241), (64, 66, 227, 242), (79, 78, 245, 243), (92, 91, 246, 244), (78, 77, 247, 245), (91, 90, 248, 246), (77, 76, 249, 247), (90, 89, 250, 248), (76, 75, 251, 249), (89, 88, 252, 250), (75, 74, 253, 251), (88, 87, 254, 252), (74, 73, 255, 253), (87, 86, 256, 254), (73, 72, 225, 255), (86, 85, 226, 256), (353, 288, 257, 354), (354, 257, 258, 355), (355, 258, 259, 356), (356, 259, 260, 357), (357, 260, 261, 358), (358, 261, 262, 359), (359, 262, 263, 360), (360, 263, 264, 361), (361, 264, 265, 362), (362, 265, 266, 363), (363, 266, 267, 364), (364, 267, 268, 365), (365, 268, 269, 366), (366, 269, 270, 367), (367, 270, 271, 368), (368, 271, 272, 369), (369, 272, 273, 370), (370, 273, 274, 371), (371, 274, 275, 372), (372, 275, 276, 373), (373, 276, 277, 374), (374, 277, 278, 375), (375, 278, 279, 376), (376, 279, 280, 377), (377, 280, 281, 378), (378, 281, 282, 379), (379, 282, 283, 380), (380, 283, 284, 381), (381, 284, 285, 382), (382, 285, 286, 383), (383, 286, 287, 384), (384, 287, 288, 353), (225, 228, 289, 318), (226, 229, 290, 319), (227, 230, 291, 320), (228, 231, 292, 289), (229, 232, 293, 290), (231, 233, 294, 292), (232, 234, 295, 293), (230, 235, 296, 291), (233, 236, 297, 294), (234, 237, 298, 295), (235, 238, 299, 296), (236, 239, 300, 297), (237, 240, 301, 298), (238, 241, 302, 299), (239, 242, 303, 300), (240, 243, 304, 301), (241, 244, 305, 302), (242, 227, 320, 303), (243, 245, 306, 304), (244, 246, 307, 305), (245, 247, 308, 306), (246, 248, 309, 307), (247, 249, 310, 308), (248, 250, 311, 309), (249, 251, 312, 310), (250, 252, 313, 311), (251, 253, 314, 312), (252, 254, 315, 313), (253, 255, 316, 314), (254, 256, 317, 315), (255, 225, 318, 316), (256, 226, 319, 317), (62, 351, 352, 0), (60, 350, 351, 62), (58, 349, 350, 60), (56, 348, 349, 58), (54, 347, 348, 56), (52, 346, 347, 54), (50, 345, 346, 52), (48, 344, 345, 50), (46, 343, 344, 48), (44, 342, 343, 46), (42, 341, 342, 44), (40, 340, 341, 42), (38, 339, 340, 40), (36, 338, 339, 38), (34, 337, 338, 36), (32, 336, 337, 34), (30, 335, 336, 32), (28, 334, 335, 30), (26, 333, 334, 28), (24, 332, 333, 26), (22, 331, 332, 24), (20, 330, 331, 22), (18, 329, 330, 20), (16, 328, 329, 18), (14, 327, 328, 16), (12, 326, 327, 14), (10, 325, 326, 12), (8, 324, 325, 10), (6, 323, 324, 8), (4, 322, 323, 6), (2, 321, 322, 4), (0, 352, 321, 2), (351, 384, 353, 352), (350, 383, 384, 351), (349, 382, 383, 350), (348, 381, 382, 349), (347, 380, 381, 348), (346, 379, 380, 347), (345, 378, 379, 346), (344, 377, 378, 345), (343, 376, 377, 344), (342, 375, 376, 343), (341, 374, 375, 342), (340, 373, 374, 341), (339, 372, 373, 340), (338, 371, 372, 339), (337, 370, 371, 338), (336, 369, 370, 337), (335, 368, 369, 336), (334, 367, 368, 335), (333, 366, 367, 334), (332, 365, 366, 333), (331, 364, 365, 332), (330, 363, 364, 331), (329, 362, 363, 330), (328, 361, 362, 329), (327, 360, 361, 328), (326, 359, 360, 327), (325, 358, 359, 326), (324, 357, 358, 325), (323, 356, 357, 324), (322, 355, 356, 323), (321, 354, 355, 322), (352, 353, 354, 321), (192, 164, 415, 413), (191, 162, 414, 412), (190, 192, 413, 411), (189, 191, 412, 410), (188, 190, 411, 409), (187, 189, 410, 408), (186, 188, 409, 407), (185, 187, 408, 406), (184, 186, 407, 405), (183, 185, 406, 404), (182, 184, 405, 403), (181, 183, 404, 402), (180, 182, 403, 401), (179, 181, 402, 400), (178, 166, 416, 399), (177, 180, 401, 398), (176, 179, 400, 397), (175, 178, 399, 396), (174, 177, 398, 395), (173, 176, 397, 394), (172, 175, 396, 393), (171, 174, 395, 392), (170, 173, 394, 391), (169, 172, 393, 390), (165, 171, 392, 387), (168, 170, 391, 389), (167, 169, 390, 388), (163, 168, 389, 386), (129, 167, 388, 385), (166, 165, 387, 416), (164, 163, 386, 415), (162, 129, 385, 414), (427, 428, 449), (441, 442, 449), (428, 429, 449), (442, 443, 449), (429, 430, 449), (443, 444, 449), (430, 431, 449), (417, 418, 449), (444, 445, 449), (431, 432, 449), (418, 419, 449), (445, 446, 449), (432, 433, 449), (419, 420, 449), (446, 447, 449), (433, 434, 449), (420, 421, 449), (447, 448, 449), (434, 435, 449), (421, 422, 449), (448, 417, 449), (435, 436, 449), (422, 423, 449), (436, 437, 449), (423, 424, 449), (437, 438, 449), (424, 425, 449), (438, 439, 449), (425, 426, 449), (439, 440, 449), (426, 427, 449), (440, 441, 449)])
me_cylinder.polygons.foreach_set('use_smooth', [True] * 480)
me_cylinder.materials.append(mat_material)
me_cylinder.use_remesh_preserve_volume = False
me_cylinder.use_remesh_preserve_attributes = False
me_cylinder.use_mirror_vertex_groups = False
me_cylinder.update()

# ---- objects
ob_exit = bpy.data.objects.new('Exit', me_cylinder_002)
ob_liquid = bpy.data.objects.new('Liquid', me_cylinder_001)
ob_container = bpy.data.objects.new('Container', me_cylinder)

# ---- transforms, parenting, visibility, modifiers, constraints
ob_exit.location = (0.0, 0.0, 0.0)
ob_exit.lineart.crease_threshold = 0.0
ob_liquid.location = (0.0, 0.0, 0.0)
ob_liquid.lineart.crease_threshold = 0.0
ob_container.location = (0.0, 0.0, 0.0)
ob_container.lineart.crease_threshold = 0.0

# ---- collection membership
col_collection_1.objects.link(ob_exit)
col_collection_1.objects.link(ob_liquid)
col_collection_1.objects.link(ob_container)

# ---- scene / render settings (as saved in the file)
scene.frame_start = 1; scene.frame_end = 250; scene.frame_set(1)
scene.render.engine = 'BLENDER_EEVEE_NEXT'
scene.render.resolution_percentage = 50
scene.render.dither_intensity = 0.0
scene.cycles.use_denoising = False
scene.cycles.samples = 128
scene.cycles.sampling_pattern = 'TABULATED_SOBOL'
scene.cycles.use_adaptive_sampling = False
scene.cycles.use_light_tree = False
scene.cycles.blur_glossy = 0.0
scene.cycles.sample_clamp_indirect = 0.0
scene.view_settings.view_transform = 'Standard'
scene.unit_settings.scale_length = 0.01
bpy.context.view_layer.update()

# ---- added for rendering (the .blend has no active camera and no usable light): camera, sun
cam_auto = bpy.data.cameras.new('AutoCamera')
cam_auto.lens = 50.0
cam_auto.sensor_width = 36.0
cam_auto.clip_end = 1000.0
ob_auto_camera = bpy.data.objects.new('AutoCamera', cam_auto)
scene.collection.objects.link(ob_auto_camera)
ob_auto_camera.location = (17.7947, -21.3537, 21.4358)
ob_auto_camera.rotation_euler = (1.09748, -7.21219e-08, 0.694738)
scene.camera = ob_auto_camera
light_auto_sun = bpy.data.lights.new('AutoSun', 'SUN')
light_auto_sun.energy = 3.0
light_auto_sun.angle = 0.0523599
ob_auto_sun = bpy.data.objects.new('AutoSun', light_auto_sun)
scene.collection.objects.link(ob_auto_sun)
ob_auto_sun.rotation_euler = (0.872665, 0.174533, 0.523599)
bpy.context.view_layer.update()
